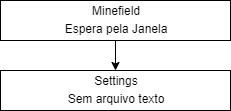

The diagram above was exported from draw.io. Its source (the exported page's mxGraphModel, read from the mxfile embedded in the PNG):
<mxGraphModel dx="868" dy="433" grid="1" gridSize="10" guides="1" tooltips="1" connect="1" arrows="1" fold="1" page="1" pageScale="1" pageWidth="827" pageHeight="1169" math="0" shadow="0">
  <root>
    <mxCell id="0" />
    <mxCell id="1" parent="0" />
    <mxCell id="jsivoi_T_z-vTPylSkRY-1" value="&lt;p style=&quot;margin: 0px ; margin-top: 4px ; text-align: center&quot;&gt;Settings&lt;/p&gt;&lt;p style=&quot;margin: 0px ; margin-top: 4px ; text-align: center&quot;&gt;Sem arquivo texto&lt;/p&gt;" style="verticalAlign=top;align=left;overflow=fill;fontSize=12;fontFamily=Helvetica;html=1;" parent="1" vertex="1">
      <mxGeometry x="290" y="140" width="230" height="40" as="geometry" />
    </mxCell>
    <mxCell id="R85w8pm1NjqS_LlDE_hI-1" style="edgeStyle=orthogonalEdgeStyle;rounded=0;orthogonalLoop=1;jettySize=auto;html=1;exitX=0.5;exitY=1;exitDx=0;exitDy=0;entryX=0.5;entryY=0;entryDx=0;entryDy=0;" edge="1" parent="1" source="dXB4DFNnwESn8OXJScrF-2" target="jsivoi_T_z-vTPylSkRY-1">
      <mxGeometry relative="1" as="geometry" />
    </mxCell>
    <mxCell id="dXB4DFNnwESn8OXJScrF-2" value="&lt;p style=&quot;margin: 0px ; margin-top: 4px ; text-align: center&quot;&gt;Minefield&lt;/p&gt;&lt;p style=&quot;margin: 0px ; margin-top: 4px ; text-align: center&quot;&gt;Espera pela Janela&lt;/p&gt;" style="verticalAlign=top;align=left;overflow=fill;fontSize=12;fontFamily=Helvetica;html=1;" parent="1" vertex="1">
      <mxGeometry x="290" y="70" width="230" height="40" as="geometry" />
    </mxCell>
  </root>
</mxGraphModel>